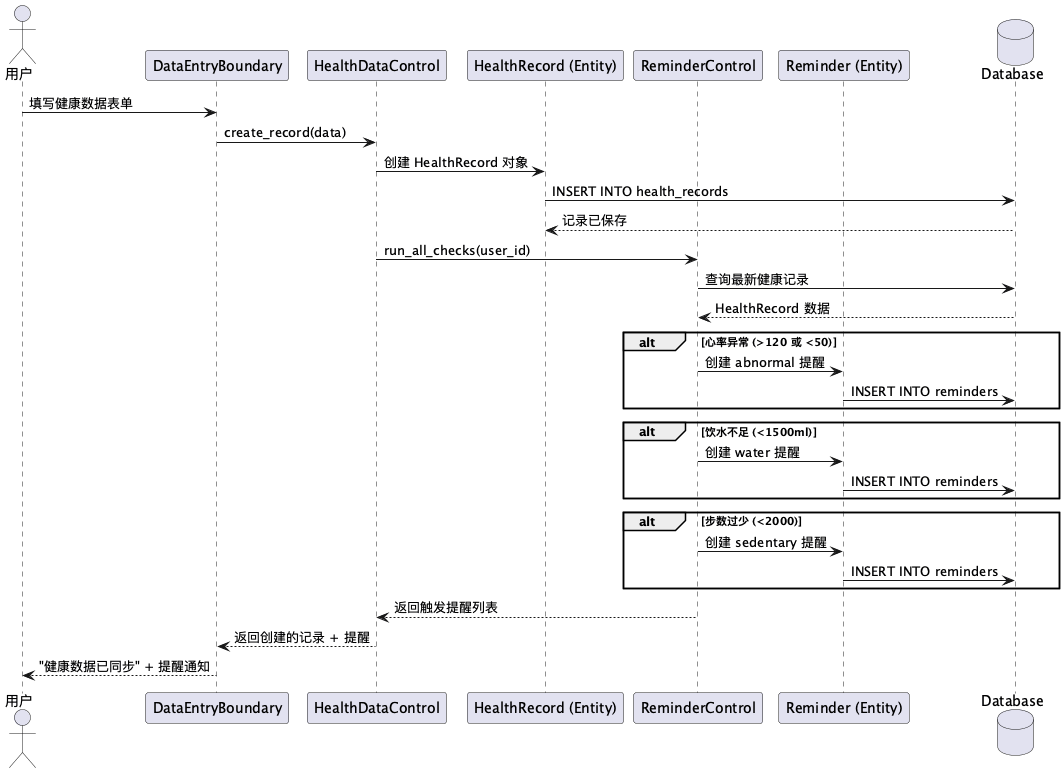

The diagram above was rendered by PlantUML. Its source (embedded in the PNG):
@startuml SequenceDataEntry

actor 用户
participant "DataEntryBoundary" as DEB
participant "HealthDataControl" as HDC
participant "HealthRecord (Entity)" as HRE
participant "ReminderControl" as RC
participant "Reminder (Entity)" as REM
database "Database" as DB

用户 -> DEB: 填写健康数据表单
DEB -> HDC: create_record(data)
HDC -> HRE: 创建 HealthRecord 对象
HRE -> DB: INSERT INTO health_records
DB --> HRE: 记录已保存
HDC -> RC: run_all_checks(user_id)

RC -> DB: 查询最新健康记录
DB --> RC: HealthRecord 数据

alt 心率异常 (>120 或 <50)
  RC -> REM: 创建 abnormal 提醒
  REM -> DB: INSERT INTO reminders
end

alt 饮水不足 (<1500ml)
  RC -> REM: 创建 water 提醒
  REM -> DB: INSERT INTO reminders
end

alt 步数过少 (<2000)
  RC -> REM: 创建 sedentary 提醒
  REM -> DB: INSERT INTO reminders
end

RC --> HDC: 返回触发提醒列表
HDC --> DEB: 返回创建的记录 + 提醒
DEB --> 用户: "健康数据已同步" + 提醒通知

@enduml